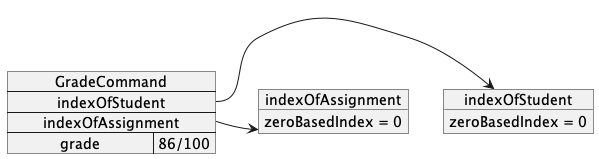

The diagram above was rendered by PlantUML. Its source (embedded in the PNG):
@startuml

object indexOfStudent
object indexOfAssignment


map GradeCommand {
 indexOfStudent *-> indexOfStudent
 indexOfAssignment *-> indexOfAssignment
 grade => 86/100
}

indexOfAssignment : zeroBasedIndex = 0
indexOfStudent : zeroBasedIndex = 0

@enduml